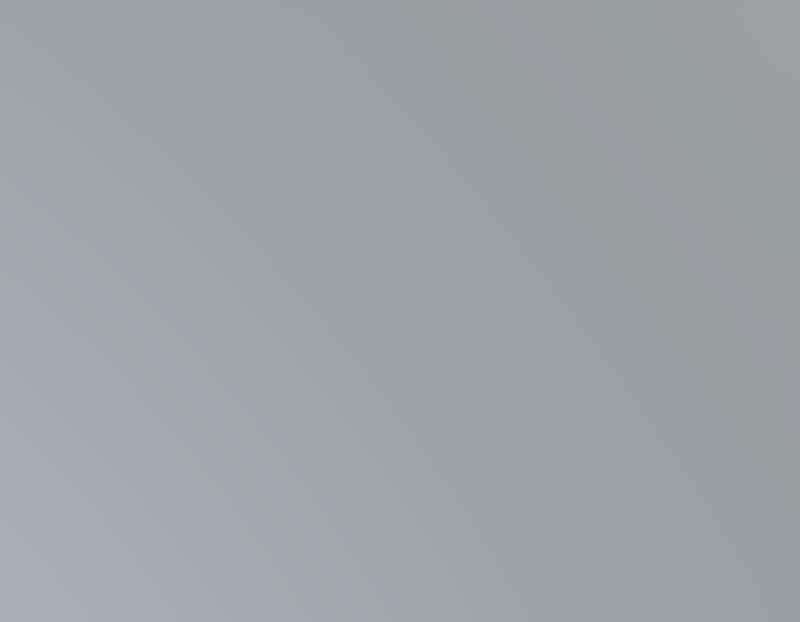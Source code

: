 # Source: 03.blend  (saved by Blender 2.79.0; exported with 4.5.12 LTS)
import bpy
from mathutils import Matrix  # noqa: F401  (used for matrix-valued properties, if any)

bpy.ops.wm.read_factory_settings(use_empty=True)
scene = bpy.context.scene
scene.name = 'Scene'

# ---- world
world_world = bpy.data.worlds.new('World'); scene.world = world_world
world_world.use_nodes = True; world_world.node_tree.nodes.clear()
_N = world_world.node_tree.nodes; _L = world_world.node_tree.links
n0 = _N.new('ShaderNodeOutputWorld'); n0.name = 'World Output'; n0.location = (300, 300)
n1 = _N.new('ShaderNodeBackground'); n1.name = 'Background'; n1.location = (10, 300)
n1.inputs[1].default_value = 3.0
n2 = _N.new('ShaderNodeTexSky'); n2.name = 'Sky Texture'; n2.location = (-190, 300)
n2.sky_type = 'HOSEK_WILKIE'
n2.sun_direction = (0.619, 0.3476, 0.7042)
n2.turbidity = 6.3
n2.sun_elevation = 1.571
_L.new(n1.outputs[0], n0.inputs[0])
_L.new(n2.outputs[0], n1.inputs[0])
n0.is_active_output = True
world_world.color = (0.05088, 0.05088, 0.05088)
world_world.use_sun_shadow = False
world_world.sun_shadow_jitter_overblur = 0.0
world_world.cycles.sampling_method = 'MANUAL'

# ---- objects

# ---- transforms, parenting, visibility, modifiers, constraints

# ---- collection membership

# ---- scene / render settings (as saved in the file)
scene.frame_start = 1; scene.frame_end = 250; scene.frame_set(1)
scene.render.engine = 'CYCLES'
scene.render.resolution_x = 900
scene.render.resolution_y = 700
scene.render.dither_intensity = 0.0
scene.cycles.use_denoising = False
scene.cycles.samples = 128
scene.cycles.sampling_pattern = 'TABULATED_SOBOL'
scene.cycles.use_adaptive_sampling = False
scene.cycles.use_light_tree = False
scene.cycles.blur_glossy = 0.0
scene.cycles.sample_clamp_indirect = 0.0
scene.view_settings.view_transform = 'Standard'
bpy.context.view_layer.update()

# ---- added for rendering (the .blend has no active camera): camera
cam_auto = bpy.data.cameras.new('AutoCamera')
cam_auto.lens = 50.0
cam_auto.sensor_width = 36.0
cam_auto.clip_end = 1000.0
ob_auto_camera = bpy.data.objects.new('AutoCamera', cam_auto)
scene.collection.objects.link(ob_auto_camera)
ob_auto_camera.location = (9.25225, -11.1027, 7.4018)
ob_auto_camera.rotation_euler = (1.09748, -7.21219e-08, 0.694738)
scene.camera = ob_auto_camera
bpy.context.view_layer.update()
